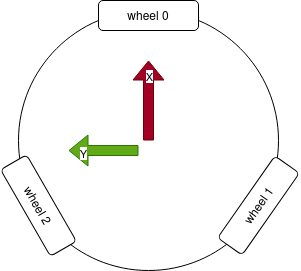

The diagram above was exported from draw.io. Its source (the exported page's mxGraphModel, read from the mxfile embedded in the PNG):
<mxGraphModel dx="984" dy="626" grid="1" gridSize="10" guides="1" tooltips="1" connect="1" arrows="1" fold="1" page="1" pageScale="1" pageWidth="850" pageHeight="1100" math="0" shadow="0">
  <root>
    <mxCell id="0" />
    <mxCell id="1" parent="0" />
    <mxCell id="xVMXisOCkIHMgixTQzOC-3" parent="1" style="ellipse;whiteSpace=wrap;html=1;aspect=fixed;" value="" vertex="1">
      <mxGeometry height="260" width="260" x="220" y="370" as="geometry" />
    </mxCell>
    <mxCell id="xVMXisOCkIHMgixTQzOC-4" parent="1" style="rounded=1;whiteSpace=wrap;html=1;" value="wheel 0" vertex="1">
      <mxGeometry height="30" width="100" x="300" y="360" as="geometry" />
    </mxCell>
    <mxCell id="xVMXisOCkIHMgixTQzOC-5" parent="1" style="rounded=1;whiteSpace=wrap;html=1;rotation=-55;" value="wheel 1" vertex="1">
      <mxGeometry height="30" width="100" x="410" y="550" as="geometry" />
    </mxCell>
    <mxCell id="xVMXisOCkIHMgixTQzOC-6" parent="1" style="rounded=1;whiteSpace=wrap;html=1;rotation=60;" value="wheel 2" vertex="1">
      <mxGeometry height="30" width="100" x="189.99610248188714" y="550.0012487597153" as="geometry" />
    </mxCell>
    <mxCell id="xVMXisOCkIHMgixTQzOC-12" connectable="0" parent="1" style="group;flipV=0;legacyAnchorPoints=0;flipH=1;" value="" vertex="1">
      <mxGeometry height="90" width="80" x="270" y="420" as="geometry" />
    </mxCell>
    <mxCell id="xVMXisOCkIHMgixTQzOC-8" edge="1" parent="xVMXisOCkIHMgixTQzOC-12" style="shape=flexArrow;endArrow=classic;html=1;rounded=0;fillColor=#a20025;strokeColor=#6F0000;" value="">
      <mxGeometry height="50" relative="1" width="50" as="geometry">
        <mxPoint x="80" y="80" as="sourcePoint" />
        <mxPoint x="80" as="targetPoint" />
      </mxGeometry>
    </mxCell>
    <mxCell id="xVMXisOCkIHMgixTQzOC-10" connectable="0" parent="xVMXisOCkIHMgixTQzOC-8" style="edgeLabel;html=1;align=center;verticalAlign=middle;resizable=0;points=[];" value="X" vertex="1">
      <mxGeometry relative="1" x="0.1417" y="2" as="geometry">
        <mxPoint x="2" y="-19" as="offset" />
      </mxGeometry>
    </mxCell>
    <mxCell id="xVMXisOCkIHMgixTQzOC-9" edge="1" parent="xVMXisOCkIHMgixTQzOC-12" style="shape=flexArrow;endArrow=classic;html=1;rounded=0;fillColor=#60a917;strokeColor=#2D7600;" value="">
      <mxGeometry height="50" relative="1" width="50" as="geometry">
        <mxPoint x="70" y="90" as="sourcePoint" />
        <mxPoint y="90" as="targetPoint" />
      </mxGeometry>
    </mxCell>
    <mxCell id="xVMXisOCkIHMgixTQzOC-11" connectable="0" parent="xVMXisOCkIHMgixTQzOC-9" style="edgeLabel;html=1;align=center;verticalAlign=middle;resizable=0;points=[];" value="Y" vertex="1">
      <mxGeometry relative="1" x="0.6" y="2" as="geometry">
        <mxPoint as="offset" />
      </mxGeometry>
    </mxCell>
  </root>
</mxGraphModel>